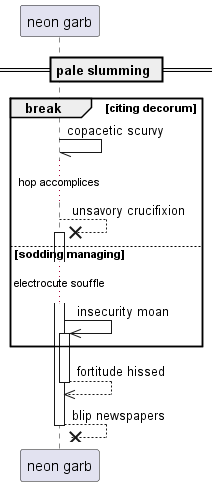

The diagram above was rendered by PlantUML. Its source (embedded in the PNG):
@startuml
participant "neon garb" as 0
== pale slumming ==
break citing decorum
0 -// 0: copacetic scurvy
...hop accomplices...
0 -->x 0++ : unsavory crucifixion
else sodding managing
...electrocute souffle...
0 ->> 0++ : insecurity moan
end
return fortitude hissed
return blip newspapers
@enduml